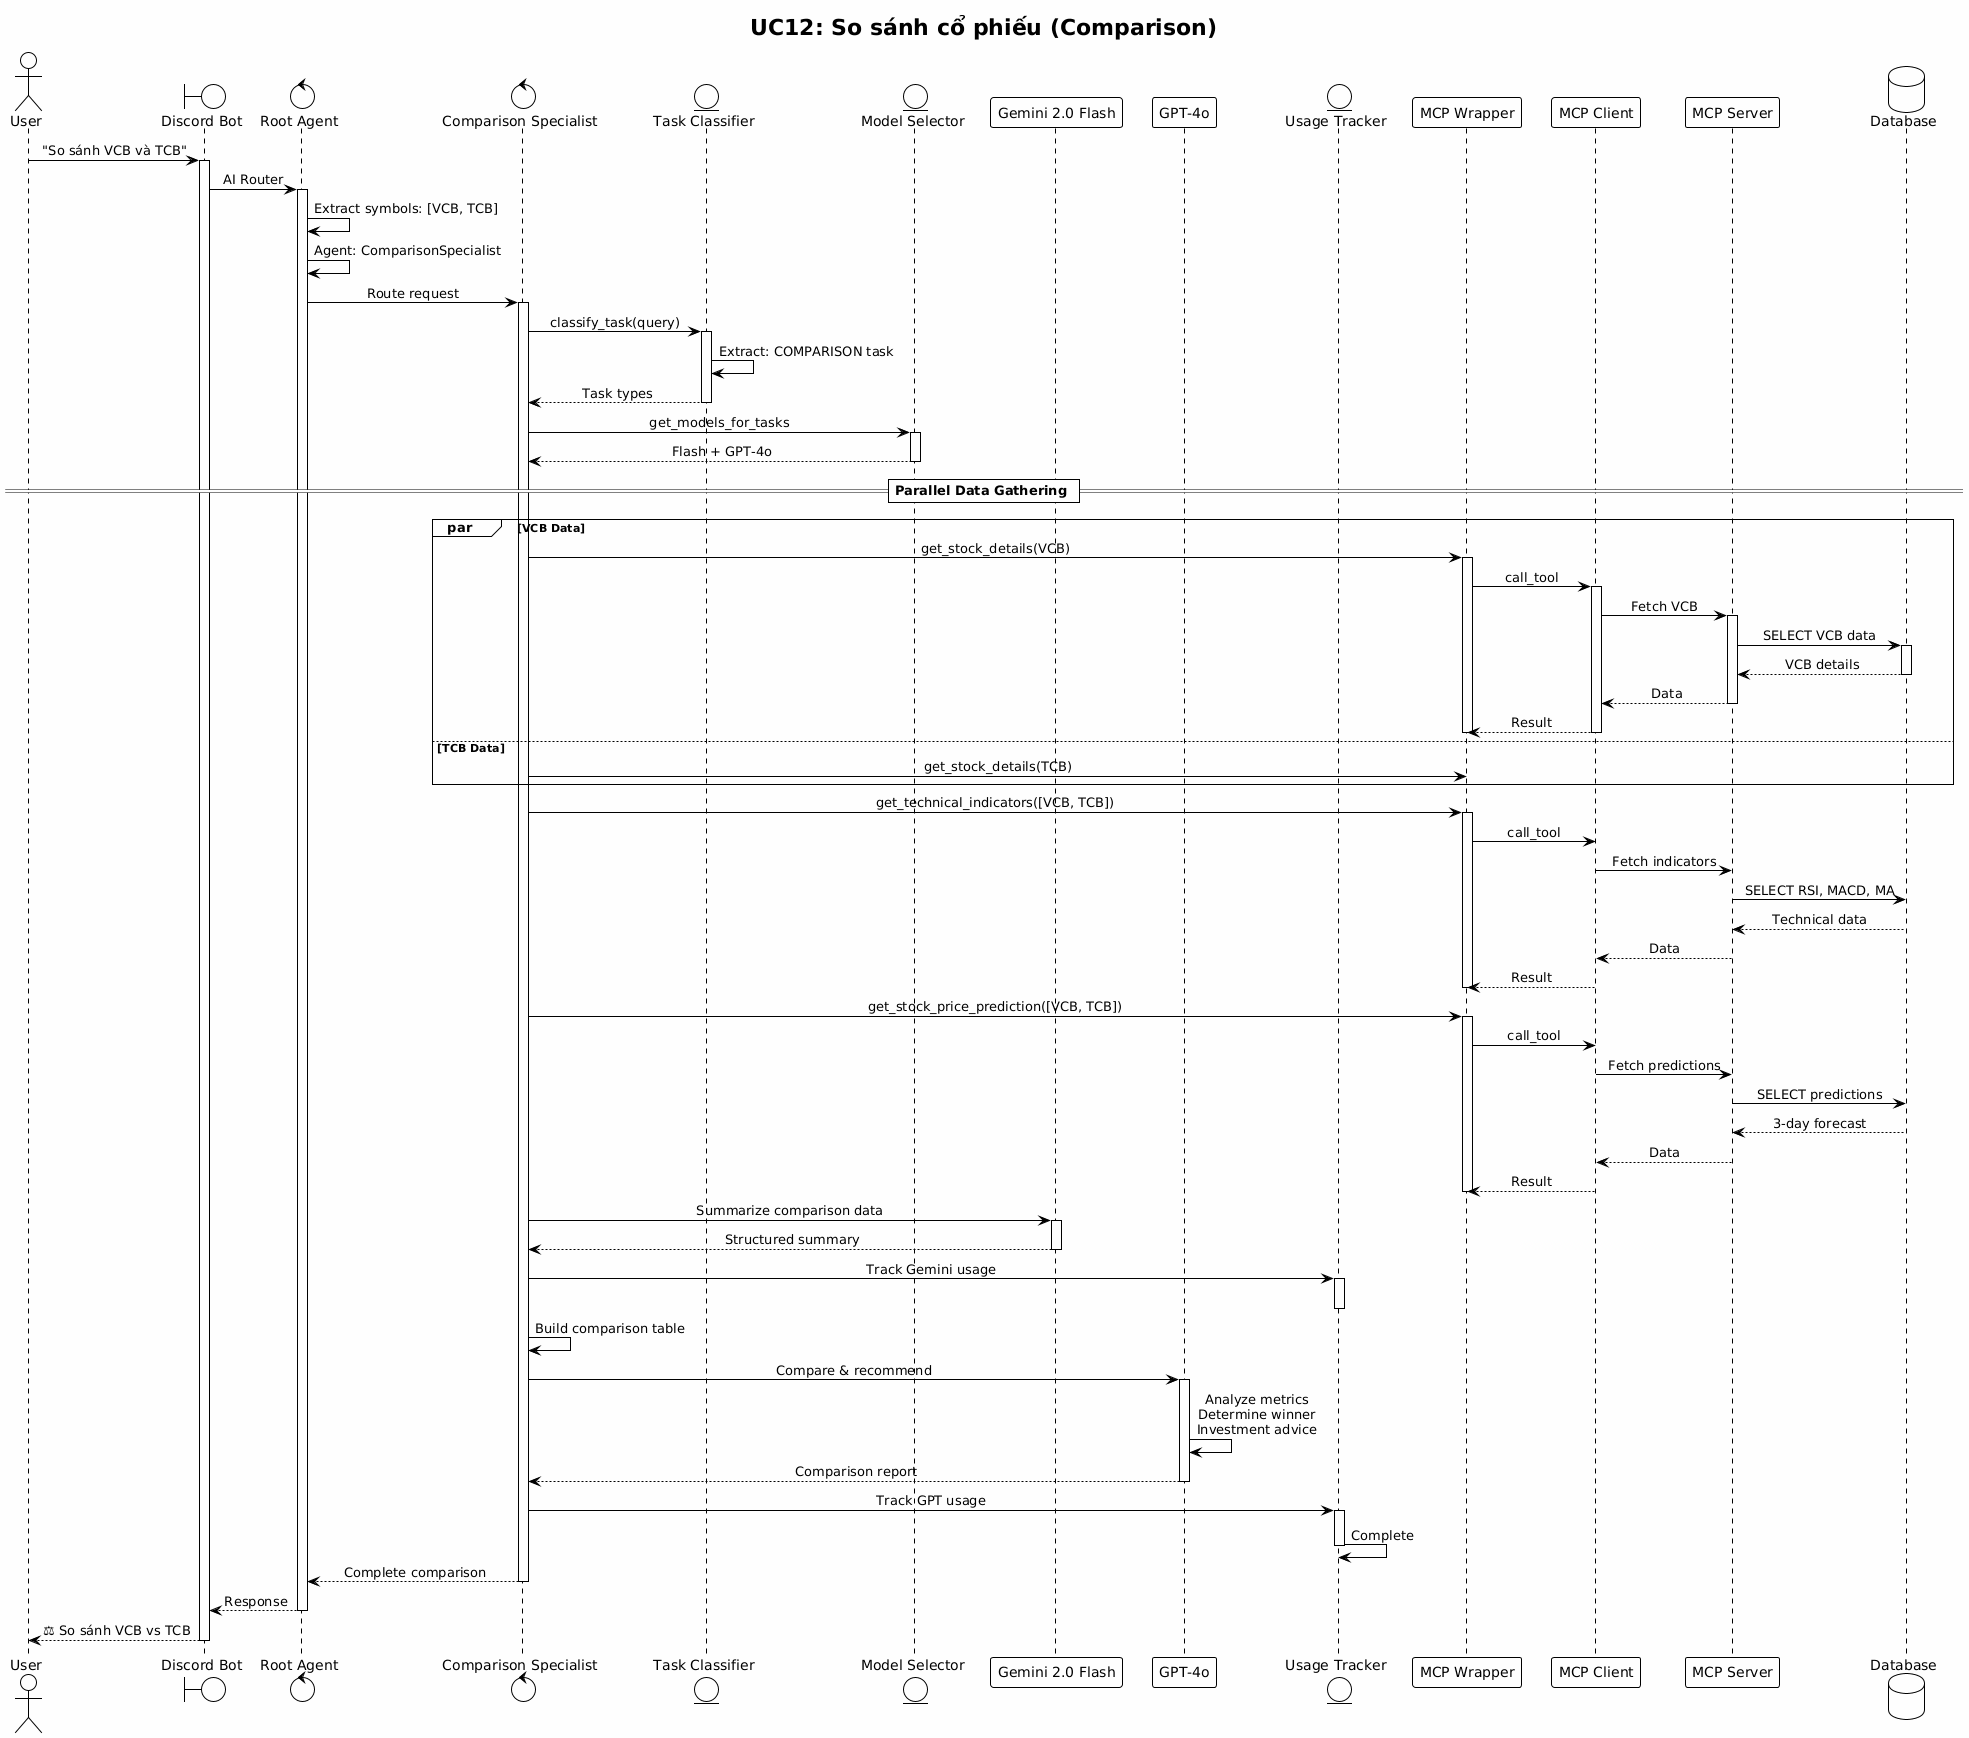

The diagram above was rendered by PlantUML. Its source (embedded in the PNG):
@startuml
!theme plain
skinparam backgroundColor #FEFEFE
skinparam sequenceMessageAlign center
skinparam shadowing false

title UC12: So sánh cổ phiếu (Comparison)

actor User
boundary "Discord Bot" as Bot
control "Root Agent" as Root
control "Comparison Specialist" as Comparison
entity "Task Classifier" as Classifier
entity "Model Selector" as Selector
participant "Gemini 2.0 Flash" as Flash
participant "GPT-4o" as GPT
entity "Usage Tracker" as Tracker
participant "MCP Wrapper" as Wrapper
participant "MCP Client" as Client
participant "MCP Server" as Server
database "Database" as DB

User -> Bot: "So sánh VCB và TCB"
activate Bot

Bot -> Root: AI Router
activate Root
Root -> Root: Extract symbols: [VCB, TCB]
Root -> Root: Agent: ComparisonSpecialist

Root -> Comparison: Route request
activate Comparison

Comparison -> Classifier: classify_task(query)
activate Classifier
Classifier -> Classifier: Extract: COMPARISON task
Classifier --> Comparison: Task types
deactivate Classifier

Comparison -> Selector: get_models_for_tasks
activate Selector
Selector --> Comparison: Flash + GPT-4o
deactivate Selector

== Parallel Data Gathering ==

par VCB Data
    Comparison -> Wrapper: get_stock_details(VCB)
    activate Wrapper
    Wrapper -> Client: call_tool
    activate Client
    Client -> Server: Fetch VCB
    activate Server
    Server -> DB: SELECT VCB data
    activate DB
    DB --> Server: VCB details
    deactivate DB
    Server --> Client: Data
    deactivate Server
    Client --> Wrapper: Result
    deactivate Client
    deactivate Wrapper
else TCB Data
    Comparison -> Wrapper: get_stock_details(TCB)
end

Comparison -> Wrapper: get_technical_indicators([VCB, TCB])
activate Wrapper
Wrapper -> Client: call_tool
Client -> Server: Fetch indicators
Server -> DB: SELECT RSI, MACD, MA
DB --> Server: Technical data
Server --> Client: Data
Client --> Wrapper: Result
deactivate Wrapper

Comparison -> Wrapper: get_stock_price_prediction([VCB, TCB])
activate Wrapper
Wrapper -> Client: call_tool
Client -> Server: Fetch predictions
Server -> DB: SELECT predictions
DB --> Server: 3-day forecast
Server --> Client: Data
Client --> Wrapper: Result
deactivate Wrapper

Comparison -> Flash: Summarize comparison data
activate Flash
Flash --> Comparison: Structured summary
deactivate Flash

Comparison -> Tracker: Track Gemini usage
activate Tracker
deactivate Tracker

Comparison -> Comparison: Build comparison table

Comparison -> GPT: Compare & recommend
activate GPT
GPT -> GPT: Analyze metrics\nDetermine winner\nInvestment advice
GPT --> Comparison: Comparison report
deactivate GPT

Comparison -> Tracker: Track GPT usage
activate Tracker
Tracker -> Tracker: Complete
deactivate Tracker

Comparison --> Root: Complete comparison
deactivate Comparison

Root --> Bot: Response
deactivate Root

Bot --> User: ⚖ So sánh VCB vs TCB
deactivate Bot
@enduml